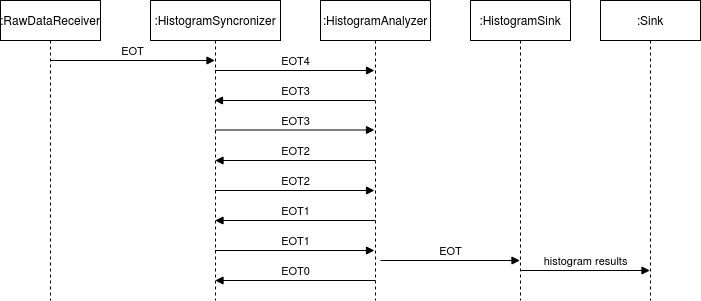

The diagram above was exported from draw.io. Its source (the exported page's mxGraphModel, read from the mxfile embedded in the PNG):
<mxGraphModel dx="1422" dy="807" grid="1" gridSize="10" guides="1" tooltips="1" connect="1" arrows="1" fold="1" page="1" pageScale="1" pageWidth="850" pageHeight="1100" math="0" shadow="0">
  <root>
    <mxCell id="0" />
    <mxCell id="1" parent="0" />
    <mxCell id="sIOj0VLl73y6UR26rBos-1" value=":HistogramSyncronizer" style="shape=umlLifeline;perimeter=lifelinePerimeter;whiteSpace=wrap;html=1;container=1;collapsible=0;recursiveResize=0;outlineConnect=0;" vertex="1" parent="1">
      <mxGeometry x="260" y="150" width="130" height="300" as="geometry" />
    </mxCell>
    <mxCell id="sIOj0VLl73y6UR26rBos-2" value=":RawDataReceiver" style="shape=umlLifeline;perimeter=lifelinePerimeter;whiteSpace=wrap;html=1;container=1;collapsible=0;recursiveResize=0;outlineConnect=0;" vertex="1" parent="1">
      <mxGeometry x="110" y="150" width="100" height="300" as="geometry" />
    </mxCell>
    <mxCell id="sIOj0VLl73y6UR26rBos-5" value="EOT" style="html=1;verticalAlign=bottom;endArrow=block;" edge="1" parent="sIOj0VLl73y6UR26rBos-2" target="sIOj0VLl73y6UR26rBos-1">
      <mxGeometry width="80" relative="1" as="geometry">
        <mxPoint x="50" y="60" as="sourcePoint" />
        <mxPoint x="130" y="60" as="targetPoint" />
      </mxGeometry>
    </mxCell>
    <mxCell id="sIOj0VLl73y6UR26rBos-4" value=":HistogramAnalyzer" style="shape=umlLifeline;perimeter=lifelinePerimeter;whiteSpace=wrap;html=1;container=1;collapsible=0;recursiveResize=0;outlineConnect=0;" vertex="1" parent="1">
      <mxGeometry x="430" y="150" width="110" height="300" as="geometry" />
    </mxCell>
    <mxCell id="sIOj0VLl73y6UR26rBos-6" value="EOT3" style="html=1;verticalAlign=bottom;endArrow=block;" edge="1" parent="1">
      <mxGeometry width="80" relative="1" as="geometry">
        <mxPoint x="484.5" y="250" as="sourcePoint" />
        <mxPoint x="324" y="250" as="targetPoint" />
      </mxGeometry>
    </mxCell>
    <mxCell id="sIOj0VLl73y6UR26rBos-7" value="EOT2" style="html=1;verticalAlign=bottom;endArrow=block;" edge="1" parent="1">
      <mxGeometry width="80" relative="1" as="geometry">
        <mxPoint x="485" y="310" as="sourcePoint" />
        <mxPoint x="324.5" y="310" as="targetPoint" />
      </mxGeometry>
    </mxCell>
    <mxCell id="sIOj0VLl73y6UR26rBos-8" value="EOT1" style="html=1;verticalAlign=bottom;endArrow=block;" edge="1" parent="1">
      <mxGeometry width="80" relative="1" as="geometry">
        <mxPoint x="485" y="370" as="sourcePoint" />
        <mxPoint x="324.5" y="370" as="targetPoint" />
      </mxGeometry>
    </mxCell>
    <mxCell id="sIOj0VLl73y6UR26rBos-9" value="EOT0" style="html=1;verticalAlign=bottom;endArrow=block;" edge="1" parent="1">
      <mxGeometry width="80" relative="1" as="geometry">
        <mxPoint x="485" y="430" as="sourcePoint" />
        <mxPoint x="324.5" y="430" as="targetPoint" />
      </mxGeometry>
    </mxCell>
    <mxCell id="sIOj0VLl73y6UR26rBos-10" value="EOT4" style="html=1;verticalAlign=bottom;endArrow=block;" edge="1" parent="1">
      <mxGeometry width="80" relative="1" as="geometry">
        <mxPoint x="324.5" y="220" as="sourcePoint" />
        <mxPoint x="484" y="220" as="targetPoint" />
      </mxGeometry>
    </mxCell>
    <mxCell id="sIOj0VLl73y6UR26rBos-11" value="EOT3" style="html=1;verticalAlign=bottom;endArrow=block;" edge="1" parent="1">
      <mxGeometry width="80" relative="1" as="geometry">
        <mxPoint x="324.5" y="279.5" as="sourcePoint" />
        <mxPoint x="484" y="279.5" as="targetPoint" />
      </mxGeometry>
    </mxCell>
    <mxCell id="sIOj0VLl73y6UR26rBos-12" value="EOT2" style="html=1;verticalAlign=bottom;endArrow=block;" edge="1" parent="1">
      <mxGeometry width="80" relative="1" as="geometry">
        <mxPoint x="324.5" y="340" as="sourcePoint" />
        <mxPoint x="484" y="340" as="targetPoint" />
      </mxGeometry>
    </mxCell>
    <mxCell id="sIOj0VLl73y6UR26rBos-13" value="EOT1" style="html=1;verticalAlign=bottom;endArrow=block;" edge="1" parent="1">
      <mxGeometry width="80" relative="1" as="geometry">
        <mxPoint x="324.5" y="400" as="sourcePoint" />
        <mxPoint x="484" y="400" as="targetPoint" />
      </mxGeometry>
    </mxCell>
    <mxCell id="sIOj0VLl73y6UR26rBos-14" value=":HistogramSink" style="shape=umlLifeline;perimeter=lifelinePerimeter;whiteSpace=wrap;html=1;container=1;collapsible=0;recursiveResize=0;outlineConnect=0;" vertex="1" parent="1">
      <mxGeometry x="580" y="150" width="100" height="300" as="geometry" />
    </mxCell>
    <mxCell id="sIOj0VLl73y6UR26rBos-18" value="histogram results" style="html=1;verticalAlign=bottom;endArrow=block;" edge="1" parent="sIOj0VLl73y6UR26rBos-14" target="sIOj0VLl73y6UR26rBos-16">
      <mxGeometry width="80" relative="1" as="geometry">
        <mxPoint x="50" y="270" as="sourcePoint" />
        <mxPoint x="130" y="270" as="targetPoint" />
      </mxGeometry>
    </mxCell>
    <mxCell id="sIOj0VLl73y6UR26rBos-15" value="EOT" style="html=1;verticalAlign=bottom;endArrow=block;" edge="1" parent="1" target="sIOj0VLl73y6UR26rBos-14">
      <mxGeometry width="80" relative="1" as="geometry">
        <mxPoint x="490" y="410" as="sourcePoint" />
        <mxPoint x="570" y="410" as="targetPoint" />
      </mxGeometry>
    </mxCell>
    <mxCell id="sIOj0VLl73y6UR26rBos-16" value=":Sink" style="shape=umlLifeline;perimeter=lifelinePerimeter;whiteSpace=wrap;html=1;container=1;collapsible=0;recursiveResize=0;outlineConnect=0;" vertex="1" parent="1">
      <mxGeometry x="710" y="150" width="100" height="300" as="geometry" />
    </mxCell>
  </root>
</mxGraphModel>